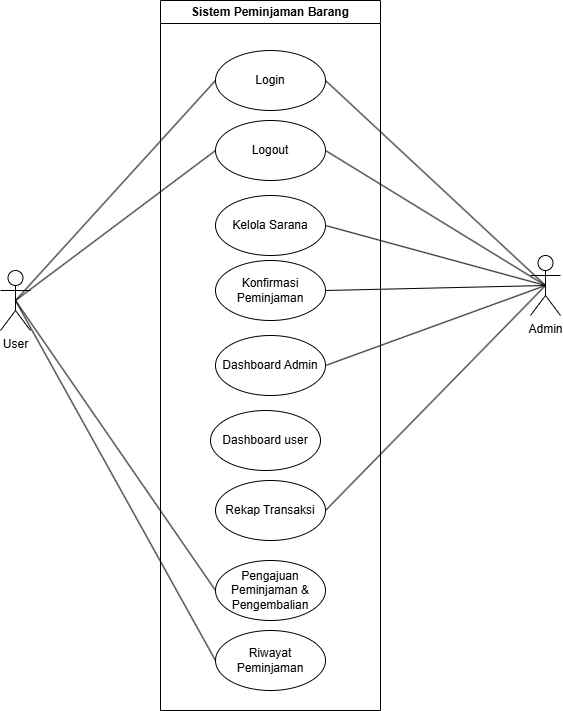

The diagram above was exported from draw.io. Its source (the exported page's mxGraphModel, read from the mxfile embedded in the PNG):
<mxGraphModel dx="1042" dy="562" grid="1" gridSize="10" guides="1" tooltips="1" connect="1" arrows="1" fold="1" page="1" pageScale="1" pageWidth="827" pageHeight="1169" math="0" shadow="0">
  <root>
    <mxCell id="0" />
    <mxCell id="1" parent="0" />
    <mxCell id="aDe0sMhMfWuyL1oFeLeM-1" value="Sistem Peminjaman Barang" style="swimlane;whiteSpace=wrap;html=1;" parent="1" vertex="1">
      <mxGeometry x="290" y="190" width="220" height="710" as="geometry" />
    </mxCell>
    <mxCell id="aDe0sMhMfWuyL1oFeLeM-5" value="Login" style="ellipse;whiteSpace=wrap;html=1;" parent="aDe0sMhMfWuyL1oFeLeM-1" vertex="1">
      <mxGeometry x="55" y="50" width="110" height="60" as="geometry" />
    </mxCell>
    <mxCell id="aDe0sMhMfWuyL1oFeLeM-22" value="Logout" style="ellipse;whiteSpace=wrap;html=1;" parent="aDe0sMhMfWuyL1oFeLeM-1" vertex="1">
      <mxGeometry x="55" y="120" width="110" height="60" as="geometry" />
    </mxCell>
    <mxCell id="aDe0sMhMfWuyL1oFeLeM-23" value="Kelola Sarana" style="ellipse;whiteSpace=wrap;html=1;" parent="aDe0sMhMfWuyL1oFeLeM-1" vertex="1">
      <mxGeometry x="55" y="195" width="110" height="60" as="geometry" />
    </mxCell>
    <mxCell id="aDe0sMhMfWuyL1oFeLeM-24" value="Konfirmasi Peminjaman" style="ellipse;whiteSpace=wrap;html=1;" parent="aDe0sMhMfWuyL1oFeLeM-1" vertex="1">
      <mxGeometry x="55" y="260" width="110" height="60" as="geometry" />
    </mxCell>
    <mxCell id="aDe0sMhMfWuyL1oFeLeM-25" value="Dashboard Admin" style="ellipse;whiteSpace=wrap;html=1;" parent="aDe0sMhMfWuyL1oFeLeM-1" vertex="1">
      <mxGeometry x="55" y="335" width="110" height="60" as="geometry" />
    </mxCell>
    <mxCell id="aDe0sMhMfWuyL1oFeLeM-26" value="Rekap Transaksi" style="ellipse;whiteSpace=wrap;html=1;" parent="aDe0sMhMfWuyL1oFeLeM-1" vertex="1">
      <mxGeometry x="55" y="480" width="110" height="60" as="geometry" />
    </mxCell>
    <mxCell id="aDe0sMhMfWuyL1oFeLeM-27" value="Pengajuan Peminjaman &amp;amp; Pengembalian" style="ellipse;whiteSpace=wrap;html=1;" parent="aDe0sMhMfWuyL1oFeLeM-1" vertex="1">
      <mxGeometry x="55" y="560" width="110" height="60" as="geometry" />
    </mxCell>
    <mxCell id="aDe0sMhMfWuyL1oFeLeM-45" value="Riwayat Peminjaman" style="ellipse;whiteSpace=wrap;html=1;" parent="aDe0sMhMfWuyL1oFeLeM-1" vertex="1">
      <mxGeometry x="55" y="630" width="110" height="60" as="geometry" />
    </mxCell>
    <mxCell id="aDe0sMhMfWuyL1oFeLeM-47" value="Dashboard user" style="ellipse;whiteSpace=wrap;html=1;" parent="aDe0sMhMfWuyL1oFeLeM-1" vertex="1">
      <mxGeometry x="50" y="410" width="110" height="60" as="geometry" />
    </mxCell>
    <mxCell id="aDe0sMhMfWuyL1oFeLeM-2" value="Admin" style="shape=umlActor;verticalLabelPosition=bottom;verticalAlign=top;html=1;outlineConnect=0;" parent="1" vertex="1">
      <mxGeometry x="660" y="445" width="30" height="60" as="geometry" />
    </mxCell>
    <mxCell id="aDe0sMhMfWuyL1oFeLeM-3" value="User" style="shape=umlActor;verticalLabelPosition=bottom;verticalAlign=top;html=1;outlineConnect=0;" parent="1" vertex="1">
      <mxGeometry x="130" y="460" width="30" height="60" as="geometry" />
    </mxCell>
    <mxCell id="aDe0sMhMfWuyL1oFeLeM-36" value="" style="endArrow=none;html=1;rounded=0;entryX=0.5;entryY=0.5;entryDx=0;entryDy=0;entryPerimeter=0;exitX=1;exitY=0.5;exitDx=0;exitDy=0;" parent="1" source="aDe0sMhMfWuyL1oFeLeM-22" target="aDe0sMhMfWuyL1oFeLeM-2" edge="1">
      <mxGeometry width="50" height="50" relative="1" as="geometry">
        <mxPoint x="390" y="490" as="sourcePoint" />
        <mxPoint x="440" y="440" as="targetPoint" />
      </mxGeometry>
    </mxCell>
    <mxCell id="aDe0sMhMfWuyL1oFeLeM-37" value="" style="endArrow=none;html=1;rounded=0;entryX=0.5;entryY=0.5;entryDx=0;entryDy=0;entryPerimeter=0;exitX=1;exitY=0.5;exitDx=0;exitDy=0;" parent="1" source="aDe0sMhMfWuyL1oFeLeM-5" target="aDe0sMhMfWuyL1oFeLeM-2" edge="1">
      <mxGeometry width="50" height="50" relative="1" as="geometry">
        <mxPoint x="390" y="490" as="sourcePoint" />
        <mxPoint x="440" y="440" as="targetPoint" />
      </mxGeometry>
    </mxCell>
    <mxCell id="aDe0sMhMfWuyL1oFeLeM-38" value="" style="endArrow=none;html=1;rounded=0;entryX=0.5;entryY=0.5;entryDx=0;entryDy=0;entryPerimeter=0;exitX=1;exitY=0.5;exitDx=0;exitDy=0;" parent="1" source="aDe0sMhMfWuyL1oFeLeM-24" target="aDe0sMhMfWuyL1oFeLeM-2" edge="1">
      <mxGeometry width="50" height="50" relative="1" as="geometry">
        <mxPoint x="530" y="390" as="sourcePoint" />
        <mxPoint x="750" y="525" as="targetPoint" />
      </mxGeometry>
    </mxCell>
    <mxCell id="aDe0sMhMfWuyL1oFeLeM-39" value="" style="endArrow=none;html=1;rounded=0;entryX=0.5;entryY=0.5;entryDx=0;entryDy=0;entryPerimeter=0;exitX=1;exitY=0.5;exitDx=0;exitDy=0;" parent="1" source="aDe0sMhMfWuyL1oFeLeM-26" target="aDe0sMhMfWuyL1oFeLeM-2" edge="1">
      <mxGeometry width="50" height="50" relative="1" as="geometry">
        <mxPoint x="530" y="390" as="sourcePoint" />
        <mxPoint x="750" y="525" as="targetPoint" />
      </mxGeometry>
    </mxCell>
    <mxCell id="aDe0sMhMfWuyL1oFeLeM-40" value="" style="endArrow=none;html=1;rounded=0;entryX=0.5;entryY=0.5;entryDx=0;entryDy=0;entryPerimeter=0;exitX=1;exitY=0.5;exitDx=0;exitDy=0;" parent="1" source="aDe0sMhMfWuyL1oFeLeM-25" target="aDe0sMhMfWuyL1oFeLeM-2" edge="1">
      <mxGeometry width="50" height="50" relative="1" as="geometry">
        <mxPoint x="530" y="390" as="sourcePoint" />
        <mxPoint x="750" y="525" as="targetPoint" />
      </mxGeometry>
    </mxCell>
    <mxCell id="aDe0sMhMfWuyL1oFeLeM-41" value="" style="endArrow=none;html=1;rounded=0;entryX=0.5;entryY=0.5;entryDx=0;entryDy=0;entryPerimeter=0;exitX=1;exitY=0.5;exitDx=0;exitDy=0;" parent="1" source="aDe0sMhMfWuyL1oFeLeM-23" target="aDe0sMhMfWuyL1oFeLeM-2" edge="1">
      <mxGeometry width="50" height="50" relative="1" as="geometry">
        <mxPoint x="530" y="390" as="sourcePoint" />
        <mxPoint x="750" y="525" as="targetPoint" />
      </mxGeometry>
    </mxCell>
    <mxCell id="aDe0sMhMfWuyL1oFeLeM-42" value="" style="endArrow=none;html=1;rounded=0;entryX=0;entryY=0.5;entryDx=0;entryDy=0;exitX=0.5;exitY=0.5;exitDx=0;exitDy=0;exitPerimeter=0;" parent="1" source="aDe0sMhMfWuyL1oFeLeM-3" target="aDe0sMhMfWuyL1oFeLeM-5" edge="1">
      <mxGeometry width="50" height="50" relative="1" as="geometry">
        <mxPoint x="390" y="490" as="sourcePoint" />
        <mxPoint x="440" y="440" as="targetPoint" />
      </mxGeometry>
    </mxCell>
    <mxCell id="aDe0sMhMfWuyL1oFeLeM-43" value="" style="endArrow=none;html=1;rounded=0;entryX=0;entryY=0.5;entryDx=0;entryDy=0;exitX=0.5;exitY=0.5;exitDx=0;exitDy=0;exitPerimeter=0;" parent="1" source="aDe0sMhMfWuyL1oFeLeM-3" target="aDe0sMhMfWuyL1oFeLeM-27" edge="1">
      <mxGeometry width="50" height="50" relative="1" as="geometry">
        <mxPoint x="210" y="630" as="sourcePoint" />
        <mxPoint x="410" y="410" as="targetPoint" />
      </mxGeometry>
    </mxCell>
    <mxCell id="aDe0sMhMfWuyL1oFeLeM-44" value="" style="endArrow=none;html=1;rounded=0;entryX=0;entryY=0.5;entryDx=0;entryDy=0;exitX=0.5;exitY=0.5;exitDx=0;exitDy=0;exitPerimeter=0;" parent="1" source="aDe0sMhMfWuyL1oFeLeM-3" target="aDe0sMhMfWuyL1oFeLeM-22" edge="1">
      <mxGeometry width="50" height="50" relative="1" as="geometry">
        <mxPoint x="210" y="630" as="sourcePoint" />
        <mxPoint x="410" y="410" as="targetPoint" />
      </mxGeometry>
    </mxCell>
    <mxCell id="aDe0sMhMfWuyL1oFeLeM-46" value="" style="endArrow=none;html=1;rounded=0;entryX=0;entryY=0.5;entryDx=0;entryDy=0;exitX=0.5;exitY=0.5;exitDx=0;exitDy=0;exitPerimeter=0;" parent="1" source="aDe0sMhMfWuyL1oFeLeM-3" target="aDe0sMhMfWuyL1oFeLeM-45" edge="1">
      <mxGeometry width="50" height="50" relative="1" as="geometry">
        <mxPoint x="390" y="690" as="sourcePoint" />
        <mxPoint x="440" y="640" as="targetPoint" />
      </mxGeometry>
    </mxCell>
  </root>
</mxGraphModel>